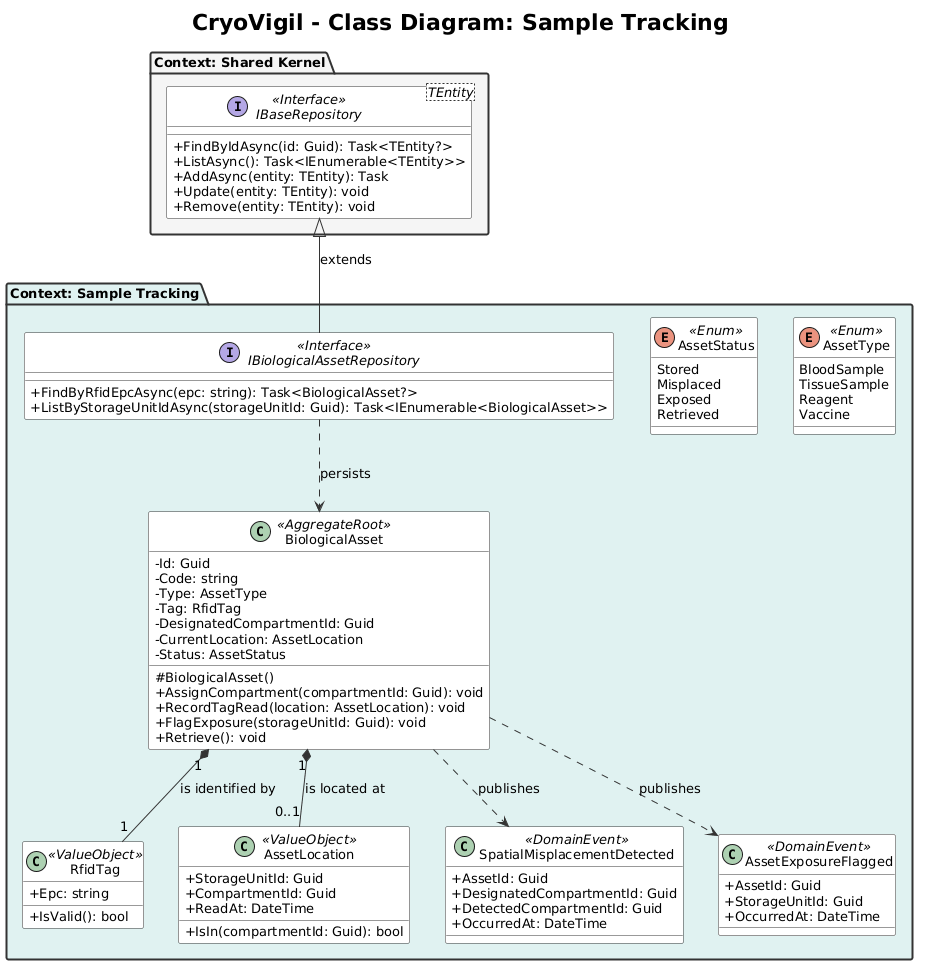

The diagram above was rendered by PlantUML. Its source (embedded in the PNG):
@startuml class-diagram-6
title CryoVigil - Class Diagram: Sample Tracking
scale max 4000 width

skinparam classAttributeIconSize 0
skinparam shadowing false
skinparam roundCorner 4
skinparam defaultFontSize 13
skinparam titleFontSize 22
skinparam class {
  BackgroundColor White
  BorderColor #333333
  ArrowColor #333333
}
skinparam package {
  BorderColor #333333
  BorderThickness 2
  FontStyle bold
}

package "Context: Sample Tracking" #E0F2F1 {
  class BiologicalAsset <<AggregateRoot>> {
    -Id: Guid
    -Code: string
    -Type: AssetType
    -Tag: RfidTag
    -DesignatedCompartmentId: Guid
    -CurrentLocation: AssetLocation
    -Status: AssetStatus
    #BiologicalAsset()
    +AssignCompartment(compartmentId: Guid): void
    +RecordTagRead(location: AssetLocation): void
    +FlagExposure(storageUnitId: Guid): void
    +Retrieve(): void
  }
  class RfidTag <<ValueObject>> {
    +Epc: string
    +IsValid(): bool
  }
  class AssetLocation <<ValueObject>> {
    +StorageUnitId: Guid
    +CompartmentId: Guid
    +ReadAt: DateTime
    +IsIn(compartmentId: Guid): bool
  }
  enum AssetType <<Enum>> {
    BloodSample
    TissueSample
    Reagent
    Vaccine
  }
  enum AssetStatus <<Enum>> {
    Stored
    Misplaced
    Exposed
    Retrieved
  }
  class SpatialMisplacementDetected <<DomainEvent>> {
    +AssetId: Guid
    +DesignatedCompartmentId: Guid
    +DetectedCompartmentId: Guid
    +OccurredAt: DateTime
  }
  class AssetExposureFlagged <<DomainEvent>> {
    +AssetId: Guid
    +StorageUnitId: Guid
    +OccurredAt: DateTime
  }
  interface IBiologicalAssetRepository <<Interface>> {
    +FindByRfidEpcAsync(epc: string): Task<BiologicalAsset?>
    +ListByStorageUnitIdAsync(storageUnitId: Guid): Task<IEnumerable<BiologicalAsset>>
  }
}
package "Context: Shared Kernel" #F5F5F5 {
  interface "IBaseRepository<TEntity>" as IBaseRepository <<Interface>> {
    +FindByIdAsync(id: Guid): Task<TEntity?>
    +ListAsync(): Task<IEnumerable<TEntity>>
    +AddAsync(entity: TEntity): Task
    +Update(entity: TEntity): void
    +Remove(entity: TEntity): void
  }
}

BiologicalAsset "1" *-- "1" RfidTag : is identified by
BiologicalAsset "1" *-- "0..1" AssetLocation : is located at
BiologicalAsset ..> SpatialMisplacementDetected : publishes
BiologicalAsset ..> AssetExposureFlagged : publishes
IBaseRepository <|-- IBiologicalAssetRepository : extends
IBiologicalAssetRepository ..> BiologicalAsset : persists
@enduml